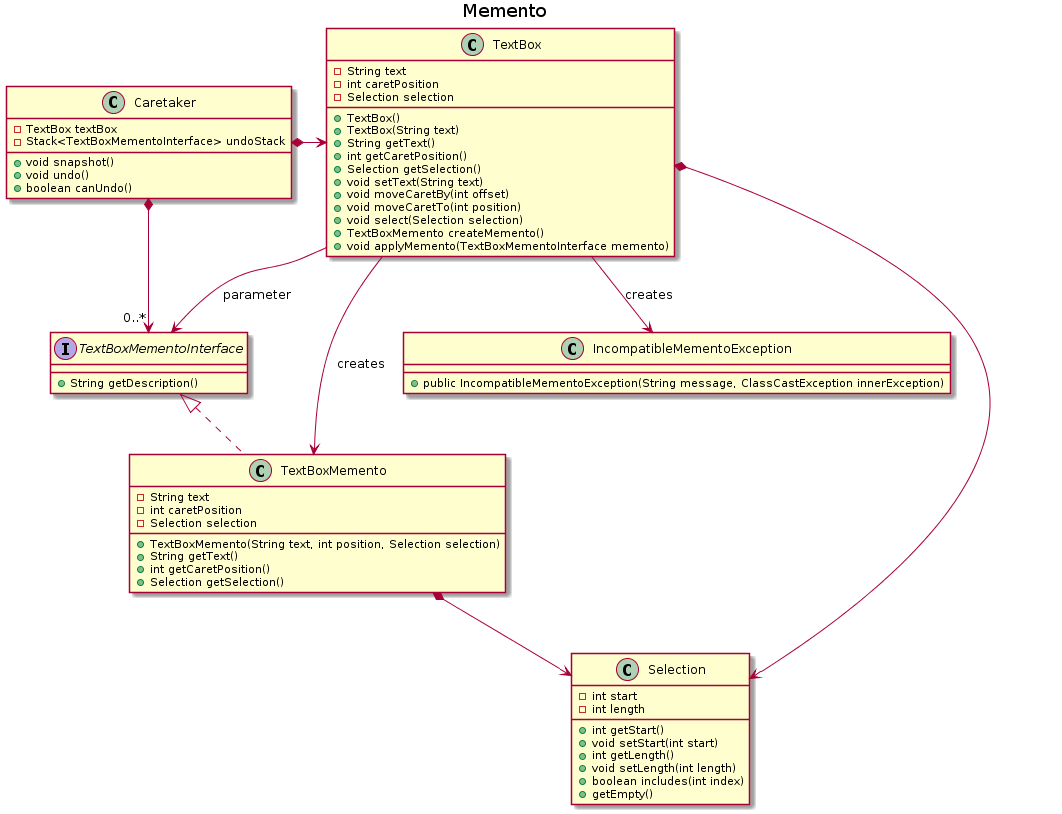

The diagram above was rendered by PlantUML. Its source (embedded in the PNG):
@startuml
	title Memento
	
	interface TextBoxMementoInterface{
		+String getDescription()
	}
	class Selection{
		-int start
		-int length
		+int getStart()
		+void setStart(int start)
		+int getLength()
		+void setLength(int length)
		+boolean includes(int index)
		+getEmpty()
		
	}
	class TextBoxMemento{
		-String text
		-int caretPosition
		-Selection selection
		+TextBoxMemento(String text, int position, Selection selection)
		+String getText()
		+int getCaretPosition()
		+Selection getSelection()
	}
	
	
	
	class IncompatibleMementoException{
		+public IncompatibleMementoException(String message, ClassCastException innerException)
	}
	
	class Caretaker{
		-TextBox textBox
		-Stack<TextBoxMementoInterface> undoStack
		+void snapshot()
		+void undo()
		+boolean canUndo()
	}
	Caretaker*->TextBox
	Caretaker*-> "0..*" TextBoxMementoInterface
	
	class TextBox{
		-String text
		-int caretPosition
		-Selection selection
		+TextBox()
		+TextBox(String text)
		+String getText()
		+int getCaretPosition()
		+Selection getSelection()
		+void setText(String text)
		+void moveCaretBy(int offset)
		+void moveCaretTo(int position)
		+void select(Selection selection)
		+TextBoxMemento createMemento()
		+void applyMemento(TextBoxMementoInterface memento)
	}
	
	TextBoxMementoInterface<|..TextBoxMemento
	TextBox*-->Selection
	TextBoxMemento*-->Selection
	TextBox-->TextBoxMemento : creates
	TextBox-->TextBoxMementoInterface : parameter
	TextBox-->IncompatibleMementoException: creates
	

@enduml